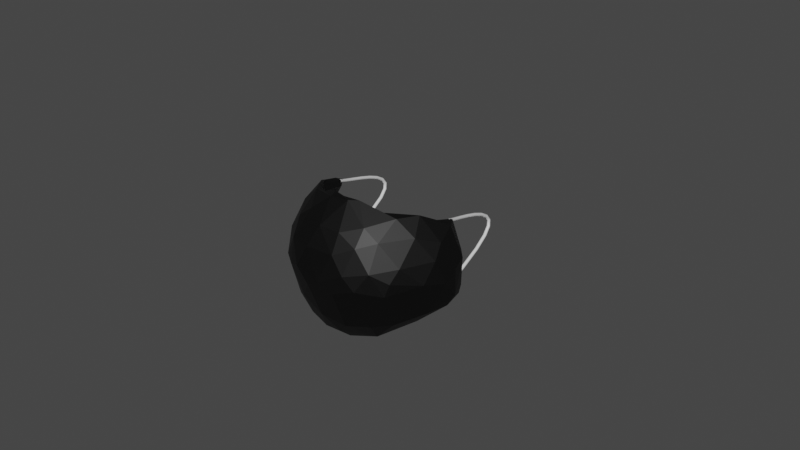 # Source: CubrebocasPocasCaras.blend  (saved by Blender 3.0.42; exported with 4.5.12 LTS)
import bpy
from mathutils import Matrix  # noqa: F401  (used for matrix-valued properties, if any)

bpy.ops.wm.read_factory_settings(use_empty=True)
scene = bpy.context.scene
scene.name = 'Scene'

# ---- collections
col_collection = bpy.data.collections.new('Collection'); scene.collection.children.link(col_collection)

# ---- materials (node trees are filled in below, after node groups)
mat_material_001 = bpy.data.materials.new('Material.001')
mat_material_001.use_transparent_shadow = False
mat_material = bpy.data.materials.new('Material')
mat_material.use_transparent_shadow = False

# ---- material node trees
mat_material_001.use_nodes = True; mat_material_001.node_tree.nodes.clear()
_N = mat_material_001.node_tree.nodes; _L = mat_material_001.node_tree.links
n0 = _N.new('ShaderNodeBsdfPrincipled'); n0.name = 'Principled BSDF'; n0.location = (10, 300)
n0.distribution = 'GGX'
n0.subsurface_method = 'RANDOM_WALK_SKIN'
n0.inputs[0].default_value = (0.0, 0.0, 0.0, 1.0)
n0.inputs[3].default_value = 1.45
n0.inputs[27].default_value = (0.0, 0.0, 0.0, 1.0)
n0.inputs[28].default_value = 1.0
n1 = _N.new('ShaderNodeOutputMaterial'); n1.name = 'Material Output'; n1.location = (300, 300)
_L.new(n0.outputs[0], n1.inputs[0])
n1.is_active_output = True
mat_material.use_nodes = True; mat_material.node_tree.nodes.clear()
_N = mat_material.node_tree.nodes; _L = mat_material.node_tree.links
n0 = _N.new('ShaderNodeBsdfPrincipled'); n0.name = 'Principled BSDF'; n0.location = (10, 300)
n0.distribution = 'GGX'
n0.subsurface_method = 'RANDOM_WALK_SKIN'
n0.inputs[3].default_value = 1.45
n0.inputs[27].default_value = (0.0, 0.0, 0.0, 1.0)
n0.inputs[28].default_value = 1.0
n1 = _N.new('ShaderNodeOutputMaterial'); n1.name = 'Material Output'; n1.location = (300, 300)
_L.new(n0.outputs[0], n1.inputs[0])
n1.is_active_output = True

# ---- world
world_world = bpy.data.worlds.new('World'); scene.world = world_world
world_world.use_nodes = True; world_world.node_tree.nodes.clear()
_N = world_world.node_tree.nodes; _L = world_world.node_tree.links
n0 = _N.new('ShaderNodeOutputWorld'); n0.name = 'World Output'; n0.location = (300, 300)
n1 = _N.new('ShaderNodeBackground'); n1.name = 'Background'; n1.location = (10, 300)
n1.inputs[0].default_value = (0.05088, 0.05088, 0.05088, 1.0)
_L.new(n1.outputs[0], n0.inputs[0])
n0.is_active_output = True
world_world.color = (0.05088, 0.05088, 0.05088)
world_world.use_sun_shadow = False
world_world.sun_shadow_jitter_overblur = 0.0

# ---- meshes
me_sphere = bpy.data.meshes.new('Sphere')
me_sphere.from_pydata([(0.163, -0.5438, -0.7053), (-0.5554, -0.3688, 0.7301), (-0.8797, 0.214, -0.2971), (-0.09289, -0.5113, 0.7043), (0.1872, -0.7502, -0.3511), (0.17, -0.4875, 0.8522), (0.8837, 0.2157, -0.282), (-0.8205, -0.4384, -0.28), (-0.9684, -0.2466, -0.02725), (-0.8106, 0.2003, 0.5792), (-0.2057, -0.9062, 0.3581), (-0.661, -0.7457, 0.05312), (-0.06081, -0.6072, -0.7526), (-0.8674, -0.4727, 0.05943), (-1.025, 0.01466, 0.1089), (0.0633, -0.5463, 0.8466), (-0.1838, -0.4657, 0.8487), (-0.5112, -0.7992, 0.3216), (-0.5582, -0.5976, -0.5416), (-0.9839, 0.1491, -0.2916), (-0.6915, -0.1501, 0.7119), (-0.1637, -0.9611, -0.06189), (-0.2284, -0.5412, -0.704), (-0.4038, -0.602, -0.6621), (-0.7496, -0.3605, 0.5456), (-0.4195, -0.4014, 0.7538), (-0.9445, 0.2129, -0.2853), (-0.6322, -0.4679, -0.5594), (-0.814, 0.1093, -0.4185), (-0.7611, -0.02108, 0.6494), (-0.8048, -0.5281, 0.257), (-0.3414, -0.8435, -0.3171), (-1.022, 0.009513, -0.1387), (-0.1136, -0.7992, 0.5896), (-0.3742, -0.6486, 0.6555), (-0.5537, -0.6422, 0.5191), (-0.4477, -0.4399, -0.6407), (-0.96, -0.09019, -0.3194), (-1.006, 0.1925, -0.05333), (-0.9408, 0.275, 0.2168), (0.1521, -0.9078, 0.3732), (-0.8544, -0.1392, -0.2519), (-0.895, 0.142, 0.07212), (-0.5958, -0.6911, 0.1787), (-0.2382, -0.4862, 0.696), (-0.6772, -0.2192, -0.4039), (-0.7314, 0.1353, -0.2847), (0.2085, -0.5464, -0.5949), (-0.6591, -0.6492, 0.04635), (0.001349, -0.8634, 0.02038), (-0.2384, -0.6694, -0.4848), (-0.4639, -0.6205, 0.4721), (-0.5767, -0.6081, -0.3074), (-0.866, 0.1018, -0.2119), (-0.2568, -0.6855, 0.4938), (-0.2719, -0.5393, -0.5898), (0.2284, -0.6569, -0.5064), (-0.656, -0.4313, 0.4481), (-0.7514, -0.5018, 0.1895), (-0.2832, -0.7665, -0.29), (-0.4004, -0.618, -0.4725), (-0.7489, -0.02286, -0.3277), (-0.7311, -0.06034, 0.5282), (-0.583, -0.3017, 0.5965), (-0.4559, -0.4039, 0.6252), (-0.3636, -0.826, -0.002037), (-0.9013, -0.1107, 0.1231), (-0.2084, -0.7904, 0.3352), (-0.812, -0.3466, -0.1689), (-0.8671, 0.1846, -0.2543), (-0.9571, 0.2581, -0.1669), (-0.5687, -0.3273, -0.5734), (-0.6724, -0.1875, -0.5117), (-0.1968, -0.4453, 0.8171), (-0.04553, -0.4842, 0.836), (-0.7592, 0.06362, 0.5755), (-0.8692, 0.2388, 0.2814), (-0.83, 0.1473, 0.3099), (-0.001945, -0.986, 0.03886), (0.628, -0.2559, -0.5392), (0.7581, 0.2308, -0.3381), (0.692, -0.7088, -0.01928), (0.7282, -0.6683, 0.1278), (0.8641, 0.1675, 0.531), (0.3709, -0.7936, 0.4707), (0.6715, -0.5502, -0.4409), (0.8258, 0.1794, -0.3843), (0.7908, 0.07099, -0.4206), (0.9628, 0.2111, -0.2733), (0.5489, -0.6353, 0.532), (0.9185, -0.06516, 0.4361), (0.9338, 0.2729, 0.23), (-0.07022, -0.8612, -0.439), (0.7802, 0.04097, 0.6177), (0.371, -0.6461, 0.657), (0.7696, 0.2823, 0.5349), (1.017, 0.07238, -0.2181), (0.1472, -0.7875, 0.5888), (0.6902, -0.1365, 0.7109), (0.4807, -0.3561, 0.7313), (0.7711, -0.5629, 0.2795), (0.9312, -0.3583, 0.05582), (0.9487, -0.1937, 0.2795), (0.3415, -0.5017, -0.6846), (0.9652, 0.007173, -0.3334), (1.021, 0.06477, 0.1075), (0.9813, 0.239, 0.1588), (0.8906, -0.2291, 0.02513), (0.7344, -0.0391, 0.5235), (0.3841, -0.7184, -0.3247), (0.6329, -0.4587, -0.3866), (0.8614, -0.0934, -0.2432), (0.7324, 0.1347, -0.2836), (0.7756, -0.4822, 0.03577), (0.5656, -0.6971, 0.2476), (0.6213, -0.6814, 0.03391), (0.8048, -0.4072, 0.1953), (0.8205, -0.1388, 0.3599), (0.5859, -0.2893, 0.605), (0.4381, -0.4753, -0.5491), (0.6868, -0.3843, 0.448), (0.2824, -0.7022, 0.4744), (0.4636, -0.7845, 0.03578), (0.4793, -0.5689, -0.4617), (0.3138, -0.8388, 0.04533), (0.8923, -0.1124, 0.1636), (0.9036, -0.108, -0.1131), (0.4828, -0.3906, 0.6251), (0.819, -0.2816, -0.2307), (0.7476, -0.02903, -0.3295), (0.957, 0.2562, -0.1909), (0.4907, -0.4125, -0.6274), (0.218, -0.4891, 0.7053), (0.9272, 0.2457, -0.03412), (0.87, 0.2446, 0.2861), (0.7377, 0.1923, 0.4824), (-0.1446, -0.7114, -0.6854), (-0.1793, -0.5482, 0.8186), (-0.3527, -0.9244, 0.08556), (-0.3273, -0.7345, -0.5688), (-0.4243, -0.5126, -0.6855), (-0.5143, -0.8472, 0.01876), (-0.5311, -0.7046, -0.4118), (-0.715, -0.2345, -0.5352), (-0.9027, -0.02923, 0.4724), (-0.962, -0.2191, 0.2123), (-0.9545, 0.2167, 0.2938), (-0.3937, -0.8016, 0.1816), (-0.5801, -0.5186, -0.4097), (-0.4906, -0.4379, -0.5258), (-0.8602, -0.3159, 0.1177), (-0.8263, -0.1825, 0.345), (-0.9028, -0.1227, -0.1378), (-0.9241, 0.239, -0.03498), (-0.5696, -0.2816, 0.73), (-0.7849, 0.2918, 0.5369), (-0.7388, 0.2207, 0.4947), (-0.4176, -0.3877, 0.7171), (-0.7651, 0.04718, -0.4003), (-0.7608, 0.2327, -0.3393), (-0.2663, -0.5253, -0.6554), (0.1058, -0.755, -0.6349), (0.302, -0.9262, 0.1783), (0.1817, -0.9608, -0.05275), (0.2294, -0.8137, -0.4955), (0.142, -0.6438, -0.7345), (0.4913, -0.7136, -0.4574), (0.4746, -0.5732, -0.6462), (0.558, -0.7977, 0.2367), (0.4317, -0.8932, 0.02642), (0.4129, -0.4082, 0.7581), (0.4594, -0.4921, -0.6725), (0.5725, -0.3722, 0.721), (0.7743, -0.3152, 0.5404), (1.018, -0.09155, -0.006448), (0.9015, -0.2368, -0.3422), (0.7224, -0.2066, -0.5275), (0.7984, 0.2856, 0.5396), (0.2768, -0.7874, 0.3281), (0.6099, -0.5903, -0.2832), (0.5109, -0.6364, 0.4044), (0.6365, -0.2784, -0.4374), (0.8845, 0.1379, -0.184), (0.8699, 0.1216, 0.2055), (0.7387, -0.03613, -0.4316), (0.16, -0.4581, 0.8294), (0.8319, 0.1103, -0.2365), (0.3488, -0.4169, 0.6912)], [], [(136, 161, 165), (33, 137, 15), (10, 40, 78), (138, 10, 78), (138, 78, 21), (31, 21, 92), (23, 139, 136), (22, 140, 12), (17, 35, 34), (138, 17, 10), (11, 17, 141), (140, 27, 23), (1, 34, 35), (11, 30, 17), (30, 35, 17), (25, 1, 154), (143, 37, 27), (24, 1, 35), (30, 24, 35), (37, 7, 27), (27, 7, 18), (8, 14, 145), (13, 145, 30), (37, 32, 8), (143, 19, 37), (154, 20, 29), (30, 145, 24), (159, 2, 26), (155, 9, 146), (39, 146, 38), (70, 38, 19), (32, 38, 14), (37, 19, 32), (121, 54, 67), (67, 147, 49), (54, 44, 51), (67, 51, 147), (67, 54, 51), (60, 149, 55), (147, 43, 65), (43, 48, 65), (59, 65, 52), (58, 48, 43), (52, 148, 60), (64, 51, 44), (149, 41, 45), (43, 57, 58), (48, 58, 150), (48, 150, 68), (68, 41, 148), (68, 152, 41), (45, 41, 61), (58, 151, 150), (61, 53, 46), (151, 77, 66), (70, 69, 153), (2, 69, 70), (26, 2, 70), (36, 149, 71), (72, 45, 158), (72, 158, 28), (16, 73, 74), (73, 3, 74), (16, 74, 15), (153, 53, 42), (9, 155, 75), (29, 9, 75), (75, 156, 62), (154, 157, 25), (29, 62, 63), (76, 156, 155), (160, 47, 55), (157, 64, 73), (72, 149, 45), (158, 46, 159), (153, 76, 39), (153, 42, 76), (39, 76, 155), (159, 69, 2), (69, 46, 53), (25, 73, 16), (64, 44, 73), (0, 12, 103), (33, 15, 97), (40, 162, 78), (163, 164, 92), (21, 163, 92), (163, 169, 164), (169, 166, 164), (164, 167, 161), (12, 165, 103), (40, 97, 84), (5, 94, 15), (165, 167, 171), (84, 94, 89), (162, 168, 169), (162, 84, 168), (166, 85, 167), (172, 94, 5), (103, 171, 131), (168, 89, 100), (172, 170, 98), (170, 99, 98), (171, 167, 176), (131, 176, 79), (172, 173, 89), (100, 101, 82), (85, 81, 175), (85, 175, 167), (101, 102, 174), (102, 105, 174), (175, 174, 96), (79, 176, 87), (176, 104, 86), (83, 90, 98), (93, 83, 98), (86, 6, 80), (87, 86, 80), (90, 106, 105), (83, 91, 106), (106, 130, 96), (174, 105, 96), (105, 106, 96), (96, 88, 104), (88, 130, 6), (121, 132, 3), (54, 121, 3), (47, 56, 55), (124, 178, 49), (4, 49, 59), (122, 114, 124), (109, 122, 124), (109, 124, 4), (119, 56, 47), (123, 109, 56), (132, 121, 127), (114, 180, 178), (114, 120, 180), (181, 111, 110), (181, 110, 119), (114, 116, 120), (116, 114, 115), (113, 107, 116), (128, 107, 113), (111, 126, 128), (120, 108, 118), (108, 120, 117), (139, 31, 92, 136), (117, 120, 116), (125, 117, 116), (129, 112, 186), (135, 108, 117), (183, 117, 125), (182, 125, 126), (182, 126, 111), (129, 186, 111), (119, 47, 0), (79, 119, 131), (131, 119, 103), (129, 184, 87), (184, 79, 87), (3, 185, 74), (185, 5, 74), (177, 134, 91), (127, 118, 99), (135, 134, 95), (182, 186, 6), (0, 160, 22), (0, 47, 160), (187, 99, 170), (181, 79, 184), (112, 129, 80), (129, 87, 80), (183, 133, 134), (103, 119, 0), (132, 187, 185), (185, 170, 5), (0, 22, 12), (12, 136, 165), (21, 78, 163), (31, 138, 21), (141, 17, 138), (137, 16, 15), (12, 140, 136), (140, 23, 136), (33, 34, 137), (23, 18, 139), (18, 142, 139), (25, 16, 137), (22, 36, 140), (33, 17, 34), (10, 17, 33), (141, 31, 142), (31, 141, 138), (139, 142, 31), (18, 7, 142), (25, 137, 1), (1, 137, 34), (36, 71, 140), (140, 143, 27), (20, 154, 1), (1, 24, 20), (140, 72, 143), (71, 72, 140), (13, 30, 11), (11, 7, 13), (145, 13, 8), (14, 8, 32), (7, 37, 8), (7, 8, 13), (143, 28, 19), (29, 20, 144), (72, 28, 143), (9, 29, 144), (144, 20, 24), (145, 144, 24), (14, 144, 145), (28, 159, 26), (146, 9, 144), (39, 155, 146), (14, 146, 144), (38, 146, 14), (32, 19, 38), (70, 39, 38), (26, 70, 19), (19, 28, 26), (4, 50, 56), (4, 59, 50), (56, 50, 55), (49, 147, 65), (49, 65, 59), (50, 59, 60), (54, 3, 44), (50, 60, 55), (59, 52, 60), (147, 51, 43), (52, 65, 48), (60, 148, 149), (43, 51, 57), (57, 51, 63), (63, 51, 64), (149, 148, 41), (58, 57, 151), (52, 48, 68), (52, 68, 148), (152, 150, 66), (57, 63, 62), (62, 151, 57), (150, 151, 66), (66, 77, 42), (53, 152, 42), (152, 66, 42), (61, 41, 53), (36, 160, 149), (158, 45, 61), (73, 44, 3), (153, 69, 53), (75, 155, 156), (76, 42, 77), (157, 154, 63), (62, 29, 75), (157, 63, 64), (25, 157, 73), (72, 71, 149), (28, 158, 159), (158, 61, 46), (39, 70, 153), (69, 159, 46), (160, 36, 22), (149, 160, 55), (40, 33, 97), (10, 33, 40), (162, 40, 84), (162, 169, 163), (78, 162, 163), (161, 167, 165), (97, 15, 94), (84, 97, 94), (164, 166, 167), (170, 172, 5), (103, 165, 171), (168, 84, 89), (169, 168, 81), (166, 169, 81), (168, 82, 81), (94, 172, 89), (82, 168, 100), (167, 175, 176), (131, 171, 176), (89, 173, 100), (81, 82, 101), (175, 81, 101), (175, 101, 174), (104, 175, 96), (173, 172, 98), (87, 176, 86), (176, 175, 104), (98, 90, 173), (173, 90, 102), (102, 90, 105), (101, 100, 102), (100, 173, 102), (83, 93, 177), (177, 93, 95), (83, 177, 91), (90, 83, 106), (96, 130, 88), (86, 88, 6), (86, 104, 88), (67, 178, 121), (4, 124, 49), (124, 114, 178), (56, 109, 4), (123, 179, 109), (119, 123, 56), (178, 180, 121), (115, 114, 122), (123, 110, 179), (127, 187, 132), (119, 110, 123), (120, 127, 180), (121, 180, 127), (118, 127, 120), (113, 116, 115), (179, 128, 113), (115, 179, 113), (110, 128, 179), (107, 126, 125), (128, 126, 107), (181, 129, 111), (111, 128, 110), (116, 107, 125), (183, 135, 117), (182, 183, 125), (186, 182, 111), (129, 181, 184), (130, 133, 6), (3, 132, 185), (74, 5, 15), (133, 182, 6), (95, 93, 135), (93, 108, 135), (99, 118, 98), (93, 98, 108), (98, 118, 108), (95, 134, 177), (185, 187, 170), (187, 127, 99), (79, 181, 119), (91, 134, 133), (130, 91, 133), (183, 182, 133), (106, 91, 130), (135, 183, 134), (77, 151, 62, 156), (11, 142, 7), (11, 141, 142), (18, 23, 27), (49, 178, 67), (150, 152, 68), (109, 179, 115, 122), (53, 41, 152), (63, 154, 29), (156, 76, 77), (161, 92, 164), (85, 166, 81), (92, 161, 136), (186, 112, 80, 6)])
_uv = me_sphere.uv_layers.new(name='UVMap')
_uv.uv.foreach_set('vector', [0.2205, 0.3152, 0.2279, 0.3346, 0.2196, 0.2924, 0.2253, 0.7017, 0.1954, 0.7867, 0.2304, 0.7855, 0.2171, 0.6164, 0.2246, 0.6217, 0.2363, 0.5152, 0.1976, 0.5291, 0.2171, 0.6164, 0.2363, 0.5152, 0.1976, 0.5291, 0.2363, 0.5152, 0.2233, 0.4775, 0.1929, 0.4132, 0.2233, 0.4775, 0.2324, 0.3853, 0.1651, 0.3041, 0.1864, 0.344, 0.2205, 0.3152, 0.2012, 0.2502, 0.1537, 0.2727, 0.2333, 0.2767, 0.1617, 0.6036, 0.1388, 0.6749, 0.1678, 0.7243, 0.1976, 0.5291, 0.1617, 0.6036, 0.2171, 0.6164, 0.1391, 0.5157, 0.1617, 0.6036, 0.1682, 0.5042, 0.1537, 0.2727, 0.1224, 0.319, 0.1651, 0.3041, 0.1178, 0.7548, 0.1678, 0.7243, 0.1388, 0.6749, 0.1391, 0.5157, 0.1114, 0.5825, 0.1617, 0.6036, 0.1114, 0.5825, 0.1388, 0.6749, 0.1617, 0.6036, 0.1289, 0.7934, 0.1178, 0.7548, 0.1047, 0.7783, 0.09862, 0.2854, 0.07441, 0.3969, 0.1224, 0.319, 0.1022, 0.6842, 0.1178, 0.7548, 0.1388, 0.6749, 0.1114, 0.5825, 0.1022, 0.6842, 0.1388, 0.6749, 0.07441, 0.3969, 0.1059, 0.4092, 0.1224, 0.319, 0.1224, 0.319, 0.1059, 0.4092, 0.1398, 0.3421, 0.08278, 0.495, 0.06008, 0.5443, 0.08007, 0.574, 0.103, 0.5197, 0.08007, 0.574, 0.1114, 0.5825, 0.07441, 0.3969, 0.06295, 0.4646, 0.08278, 0.495, 0.09862, 0.2854, 0.0505, 0.4028, 0.07441, 0.3969, 0.1047, 0.7783, 0.0886, 0.7579, 0.07307, 0.7565, 0.1114, 0.5825, 0.08007, 0.574, 0.1022, 0.6842, 0.03513, 0.2665, 0.03128, 0.3481, 0.03813, 0.3779, 0.03267, 0.7042, 0.04636, 0.7196, 0.04398, 0.6038, 0.03266, 0.5791, 0.04398, 0.6038, 0.04388, 0.4905, 0.03292, 0.4515, 0.04388, 0.4905, 0.0505, 0.4028, 0.06295, 0.4646, 0.04388, 0.4905, 0.06008, 0.5443, 0.07441, 0.3969, 0.0505, 0.4028, 0.06295, 0.4646, 0.2037, 0.714, 0.2105, 0.7129, 0.2228, 0.632, 0.2228, 0.632, 0.1925, 0.5683, 0.2399, 0.5017, 0.2105, 0.7129, 0.191, 0.7951, 0.1554, 0.6992, 0.2228, 0.632, 0.1554, 0.6992, 0.1925, 0.5683, 0.2228, 0.632, 0.2105, 0.7129, 0.1554, 0.6992, 0.1753, 0.3212, 0.1382, 0.2646, 0.1991, 0.2648, 0.1925, 0.5683, 0.1474, 0.5671, 0.1968, 0.4924, 0.1474, 0.5671, 0.131, 0.4999, 0.1968, 0.4924, 0.2068, 0.3896, 0.1968, 0.4924, 0.141, 0.382, 0.1086, 0.5768, 0.131, 0.4999, 0.1474, 0.5671, 0.141, 0.382, 0.1296, 0.328, 0.1753, 0.3212, 0.1289, 0.7797, 0.1554, 0.6992, 0.191, 0.7951, 0.1382, 0.2646, 0.07027, 0.3699, 0.09217, 0.2684, 0.1474, 0.5671, 0.1092, 0.6883, 0.1086, 0.5768, 0.131, 0.4999, 0.1086, 0.5768, 0.08518, 0.5464, 0.131, 0.4999, 0.08518, 0.5464, 0.09289, 0.4217, 0.09289, 0.4217, 0.07027, 0.3699, 0.1296, 0.328, 0.09289, 0.4217, 0.06486, 0.4493, 0.07027, 0.3699, 0.09217, 0.2684, 0.07027, 0.3699, 0.06379, 0.2705, 0.1086, 0.5768, 0.0732, 0.6527, 0.08518, 0.5464, 0.06379, 0.2705, 0.03764, 0.3869, 0.03894, 0.2736, 0.0732, 0.6527, 0.03903, 0.6334, 0.06175, 0.5567, 0.03292, 0.4515, 0.03215, 0.3647, 0.03207, 0.4941, 0.03128, 0.3481, 0.03215, 0.3647, 0.03292, 0.4515, 0.03813, 0.3779, 0.03128, 0.3481, 0.03292, 0.4515, 0.1443, 0.2505, 0.1382, 0.2646, 0.1169, 0.2504, 0.09555, 0.253, 0.09217, 0.2684, 0.06565, 0.2511, 0.09555, 0.253, 0.06565, 0.2511, 0.05983, 0.2704, 0.1881, 0.8078, 0.1904, 0.8098, 0.233, 0.8113, 0.1904, 0.8098, 0.2274, 0.7976, 0.233, 0.8113, 0.1881, 0.8078, 0.233, 0.8113, 0.2304, 0.7855, 0.03207, 0.4941, 0.03764, 0.3869, 0.03798, 0.5313, 0.04636, 0.7196, 0.03267, 0.7042, 0.05722, 0.7423, 0.06166, 0.7489, 0.04636, 0.7196, 0.05722, 0.7423, 0.05722, 0.7423, 0.03585, 0.7093, 0.06847, 0.7421, 0.1047, 0.7783, 0.1298, 0.7942, 0.1289, 0.7934, 0.07307, 0.7565, 0.07119, 0.7531, 0.1033, 0.7696, 0.03248, 0.6073, 0.03585, 0.7093, 0.03267, 0.7042, 0.1945, 0.252, 0.2137, 0.2577, 0.1991, 0.2648, 0.1298, 0.7942, 0.1289, 0.7797, 0.1487, 0.8034, 0.09555, 0.253, 0.1382, 0.2646, 0.09217, 0.2684, 0.06565, 0.2511, 0.03894, 0.2736, 0.03513, 0.2665, 0.03207, 0.4941, 0.03248, 0.6073, 0.03266, 0.5791, 0.03207, 0.4941, 0.03798, 0.5313, 0.03248, 0.6073, 0.03266, 0.5791, 0.03248, 0.6073, 0.03267, 0.7042, 0.03513, 0.2665, 0.03215, 0.3647, 0.03128, 0.3481, 0.03215, 0.3647, 0.03894, 0.2736, 0.03764, 0.3869, 0.1572, 0.8092, 0.1904, 0.8098, 0.1881, 0.8078, 0.1607, 0.8055, 0.191, 0.7951, 0.1904, 0.8098, 0.2154, 0.2537, 0.2333, 0.2767, 0.1741, 0.2583, 0.2253, 0.7017, 0.2304, 0.7855, 0.2197, 0.7001, 0.2246, 0.6217, 0.2057, 0.5599, 0.2363, 0.5152, 0.2198, 0.4827, 0.2038, 0.3722, 0.2324, 0.3853, 0.2233, 0.4775, 0.2198, 0.4827, 0.2324, 0.3853, 0.2198, 0.4827, 0.1792, 0.5082, 0.2038, 0.3722, 0.1792, 0.5082, 0.1578, 0.3742, 0.2038, 0.3722, 0.2038, 0.3722, 0.1507, 0.3142, 0.2279, 0.3346, 0.2333, 0.2767, 0.2196, 0.2924, 0.1741, 0.2583, 0.2246, 0.6217, 0.2197, 0.7001, 0.181, 0.6559, 0.1904, 0.7985, 0.1668, 0.7274, 0.2304, 0.7855, 0.2196, 0.2924, 0.1507, 0.3142, 0.1454, 0.2848, 0.181, 0.6559, 0.1668, 0.7274, 0.138, 0.6744, 0.2057, 0.5599, 0.1574, 0.58, 0.1792, 0.5082, 0.2057, 0.5599, 0.181, 0.6559, 0.1574, 0.58, 0.1578, 0.3742, 0.1222, 0.3645, 0.1507, 0.3142, 0.1152, 0.7506, 0.1668, 0.7274, 0.1904, 0.7985, 0.1741, 0.2583, 0.1454, 0.2848, 0.1358, 0.2547, 0.1574, 0.58, 0.138, 0.6744, 0.116, 0.5921, 0.1152, 0.7506, 0.1344, 0.7873, 0.08828, 0.7585, 0.1344, 0.7873, 0.1193, 0.7864, 0.08828, 0.7585, 0.1454, 0.2848, 0.1507, 0.3142, 0.09591, 0.2861, 0.1358, 0.2547, 0.09591, 0.2861, 0.1054, 0.2538, 0.1152, 0.7506, 0.09705, 0.6825, 0.138, 0.6744, 0.116, 0.5921, 0.09222, 0.5202, 0.1275, 0.5399, 0.1222, 0.3645, 0.1347, 0.4887, 0.09123, 0.3834, 0.1222, 0.3645, 0.09123, 0.3834, 0.1507, 0.3142, 0.09222, 0.5202, 0.07984, 0.5961, 0.06975, 0.5043, 0.07984, 0.5961, 0.05725, 0.5409, 0.06975, 0.5043, 0.09123, 0.3834, 0.06975, 0.5043, 0.05785, 0.4374, 0.1054, 0.2538, 0.09591, 0.2861, 0.06505, 0.2621, 0.09591, 0.2861, 0.06605, 0.3708, 0.05042, 0.2896, 0.05349, 0.69, 0.07132, 0.6514, 0.08828, 0.7585, 0.0607, 0.7434, 0.05349, 0.69, 0.08828, 0.7585, 0.05042, 0.2896, 0.03427, 0.3535, 0.03767, 0.2721, 0.06505, 0.2621, 0.05042, 0.2896, 0.03767, 0.2721, 0.07132, 0.6514, 0.04396, 0.5556, 0.05725, 0.5409, 0.05349, 0.69, 0.03664, 0.5795, 0.04396, 0.5556, 0.04396, 0.5556, 0.03659, 0.4389, 0.05785, 0.4374, 0.06975, 0.5043, 0.05725, 0.5409, 0.05785, 0.4374, 0.05725, 0.5409, 0.04396, 0.5556, 0.05785, 0.4374, 0.05785, 0.4374, 0.04318, 0.3971, 0.06605, 0.3708, 0.04318, 0.3971, 0.03659, 0.4389, 0.03427, 0.3535, 0.2037, 0.714, 0.1972, 0.801, 0.2274, 0.7976, 0.2105, 0.7129, 0.2037, 0.714, 0.2274, 0.7976, 0.2137, 0.2577, 0.2133, 0.3199, 0.1991, 0.2648, 0.2098, 0.5129, 0.2084, 0.6354, 0.2399, 0.5017, 0.2243, 0.3783, 0.2399, 0.5017, 0.2068, 0.3896, 0.1764, 0.508, 0.1504, 0.5861, 0.2098, 0.5129, 0.1866, 0.3816, 0.1764, 0.508, 0.2098, 0.5129, 0.1866, 0.3816, 0.2098, 0.5129, 0.2243, 0.3783, 0.1528, 0.2583, 0.2133, 0.3199, 0.2137, 0.2577, 0.154, 0.3205, 0.1866, 0.3816, 0.2133, 0.3199, 0.1592, 0.7701, 0.2037, 0.714, 0.1271, 0.7869, 0.1504, 0.5861, 0.1512, 0.6682, 0.2084, 0.6354, 0.1504, 0.5861, 0.1023, 0.6867, 0.1512, 0.6682, 0.1014, 0.2598, 0.06435, 0.3722, 0.1173, 0.3321, 0.1014, 0.2598, 0.1173, 0.3321, 0.1528, 0.2583, 0.1504, 0.5861, 0.097, 0.5755, 0.1023, 0.6867, 0.097, 0.5755, 0.1504, 0.5861, 0.1409, 0.5073, 0.1061, 0.5058, 0.0754, 0.5173, 0.097, 0.5755, 0.08679, 0.3928, 0.0754, 0.5173, 0.1061, 0.5058, 0.06435, 0.3722, 0.06496, 0.4506, 0.08679, 0.3928, 0.1023, 0.6867, 0.0697, 0.7504, 0.1024, 0.773, 0.0697, 0.7504, 0.1023, 0.6867, 0.06987, 0.6522, 0.1864, 0.344, 0.1929, 0.4132, 0.2324, 0.3853, 0.2205, 0.3152, 0.06987, 0.6522, 0.1023, 0.6867, 0.097, 0.5755, 0.06233, 0.5714, 0.06987, 0.6522, 0.097, 0.5755, 0.065, 0.267, 0.03525, 0.2687, 0.03489, 0.3451, 0.03409, 0.7069, 0.06534, 0.743, 0.06987, 0.6522, 0.03554, 0.5837, 0.06987, 0.6522, 0.06233, 0.5714, 0.03269, 0.4102, 0.06233, 0.5714, 0.06496, 0.4506, 0.03269, 0.4102, 0.06496, 0.4506, 0.06435, 0.3722, 0.065, 0.267, 0.03489, 0.3451, 0.06435, 0.3722, 0.1528, 0.2583, 0.2137, 0.2577, 0.2154, 0.2537, 0.1054, 0.2538, 0.1528, 0.2583, 0.1358, 0.2547, 0.1358, 0.2547, 0.1528, 0.2583, 0.1741, 0.2583, 0.065, 0.267, 0.07623, 0.2548, 0.06505, 0.2621, 0.07623, 0.2548, 0.1054, 0.2538, 0.06505, 0.2621, 0.2274, 0.7976, 0.2015, 0.8098, 0.233, 0.8113, 0.2015, 0.8098, 0.1904, 0.7985, 0.233, 0.8113, 0.03938, 0.7001, 0.03202, 0.6138, 0.03664, 0.5795, 0.1271, 0.7869, 0.1024, 0.773, 0.1193, 0.7864, 0.03409, 0.7069, 0.03202, 0.6138, 0.03623, 0.7076, 0.03269, 0.4102, 0.03489, 0.3451, 0.03427, 0.3535, 0.2154, 0.2537, 0.1945, 0.252, 0.2012, 0.2502, 0.2154, 0.2537, 0.2137, 0.2577, 0.1945, 0.252, 0.1405, 0.7989, 0.1193, 0.7864, 0.1344, 0.7873, 0.1014, 0.2598, 0.1054, 0.2538, 0.07623, 0.2548, 0.03525, 0.2687, 0.065, 0.267, 0.03767, 0.2721, 0.065, 0.267, 0.06505, 0.2621, 0.03767, 0.2721, 0.03554, 0.5837, 0.03265, 0.4956, 0.03202, 0.6138, 0.1741, 0.2583, 0.1528, 0.2583, 0.2154, 0.2537, 0.1972, 0.801, 0.1602, 0.8063, 0.2015, 0.8098, 0.2015, 0.8098, 0.1579, 0.8009, 0.1904, 0.7985, 0.2154, 0.2537, 0.2012, 0.2502, 0.2333, 0.2767, 0.2333, 0.2767, 0.2205, 0.3152, 0.2196, 0.2924, 0.2233, 0.4775, 0.2363, 0.5152, 0.2198, 0.4827, 0.1929, 0.4132, 0.1976, 0.5291, 0.2233, 0.4775, 0.1682, 0.5042, 0.1617, 0.6036, 0.1976, 0.5291, 0.1954, 0.7867, 0.1881, 0.8078, 0.2304, 0.7855, 0.2333, 0.2767, 0.1537, 0.2727, 0.2205, 0.3152, 0.1537, 0.2727, 0.1651, 0.3041, 0.2205, 0.3152, 0.2253, 0.7017, 0.1678, 0.7243, 0.1954, 0.7867, 0.1651, 0.3041, 0.1398, 0.3421, 0.1864, 0.344, 0.1398, 0.3421, 0.1514, 0.386, 0.1864, 0.344, 0.1562, 0.7943, 0.1881, 0.8078, 0.1954, 0.7867, 0.2012, 0.2502, 0.1443, 0.2505, 0.1537, 0.2727, 0.2253, 0.7017, 0.1617, 0.6036, 0.1678, 0.7243, 0.2171, 0.6164, 0.1617, 0.6036, 0.2253, 0.7017, 0.1682, 0.5042, 0.1929, 0.4132, 0.1514, 0.386, 0.1929, 0.4132, 0.1682, 0.5042, 0.1976, 0.5291, 0.1864, 0.344, 0.1514, 0.386, 0.1929, 0.4132, 0.1398, 0.3421, 0.1059, 0.4092, 0.1514, 0.386, 0.1289, 0.7934, 0.1528, 0.7765, 0.1178, 0.7548, 0.1178, 0.7548, 0.1954, 0.7867, 0.1678, 0.7243, 0.1443, 0.2505, 0.1169, 0.2504, 0.1537, 0.2727, 0.1537, 0.2727, 0.09862, 0.2854, 0.1224, 0.319, 0.0886, 0.7579, 0.1047, 0.7783, 0.1178, 0.7548, 0.1178, 0.7548, 0.1022, 0.6842, 0.0886, 0.7579, 0.1537, 0.2727, 0.09555, 0.253, 0.09862, 0.2854, 0.1169, 0.2504, 0.09555, 0.253, 0.1537, 0.2727, 0.103, 0.5197, 0.1114, 0.5825, 0.1391, 0.5157, 0.1391, 0.5157, 0.1059, 0.4092, 0.103, 0.5197, 0.08007, 0.574, 0.103, 0.5197, 0.08278, 0.495, 0.06008, 0.5443, 0.08278, 0.495, 0.06295, 0.4646, 0.1059, 0.4092, 0.07441, 0.3969, 0.08278, 0.495, 0.1059, 0.4092, 0.08278, 0.495, 0.103, 0.5197, 0.09862, 0.2854, 0.05983, 0.2704, 0.0505, 0.4028, 0.06166, 0.7489, 0.0886, 0.7579, 0.07027, 0.667, 0.09555, 0.253, 0.05983, 0.2704, 0.09862, 0.2854, 0.04636, 0.7196, 0.06166, 0.7489, 0.07027, 0.667, 0.07027, 0.667, 0.0886, 0.7579, 0.1022, 0.6842, 0.08007, 0.574, 0.07027, 0.667, 0.1022, 0.6842, 0.06008, 0.5443, 0.07027, 0.667, 0.08007, 0.574, 0.05983, 0.2704, 0.03513, 0.2665, 0.03813, 0.3779, 0.04398, 0.6038, 0.04636, 0.7196, 0.07027, 0.667, 0.03266, 0.5791, 0.03267, 0.7042, 0.04398, 0.6038, 0.06008, 0.5443, 0.04398, 0.6038, 0.07027, 0.667, 0.04388, 0.4905, 0.04398, 0.6038, 0.06008, 0.5443, 0.06295, 0.4646, 0.0505, 0.4028, 0.04388, 0.4905, 0.03292, 0.4515, 0.03266, 0.5791, 0.04388, 0.4905, 0.03813, 0.3779, 0.03292, 0.4515, 0.0505, 0.4028, 0.0505, 0.4028, 0.05983, 0.2704, 0.03813, 0.3779, 0.2243, 0.3783, 0.2136, 0.328, 0.2133, 0.3199, 0.2243, 0.3783, 0.2068, 0.3896, 0.2136, 0.328, 0.2133, 0.3199, 0.2136, 0.328, 0.1991, 0.2648, 0.2399, 0.5017, 0.1925, 0.5683, 0.1968, 0.4924, 0.2399, 0.5017, 0.1968, 0.4924, 0.2068, 0.3896, 0.2136, 0.328, 0.2068, 0.3896, 0.1753, 0.3212, 0.2105, 0.7129, 0.2274, 0.7976, 0.191, 0.7951, 0.2136, 0.328, 0.1753, 0.3212, 0.1991, 0.2648, 0.2068, 0.3896, 0.141, 0.382, 0.1753, 0.3212, 0.1925, 0.5683, 0.1554, 0.6992, 0.1474, 0.5671, 0.141, 0.382, 0.1968, 0.4924, 0.131, 0.4999, 0.1753, 0.3212, 0.1296, 0.328, 0.1382, 0.2646, 0.1474, 0.5671, 0.1554, 0.6992, 0.1092, 0.6883, 0.1092, 0.6883, 0.1554, 0.6992, 0.1033, 0.7696, 0.1033, 0.7696, 0.1554, 0.6992, 0.1289, 0.7797, 0.1382, 0.2646, 0.1296, 0.328, 0.07027, 0.3699, 0.1086, 0.5768, 0.1092, 0.6883, 0.0732, 0.6527, 0.141, 0.382, 0.131, 0.4999, 0.09289, 0.4217, 0.141, 0.382, 0.09289, 0.4217, 0.1296, 0.328, 0.06486, 0.4493, 0.08518, 0.5464, 0.06175, 0.5567, 0.1092, 0.6883, 0.1033, 0.7696, 0.07119, 0.7531, 0.07119, 0.7531, 0.0732, 0.6527, 0.1092, 0.6883, 0.08518, 0.5464, 0.0732, 0.6527, 0.06175, 0.5567, 0.06175, 0.5567, 0.03903, 0.6334, 0.03798, 0.5313, 0.03764, 0.3869, 0.06486, 0.4493, 0.03798, 0.5313, 0.06486, 0.4493, 0.06175, 0.5567, 0.03798, 0.5313, 0.06379, 0.2705, 0.07027, 0.3699, 0.03764, 0.3869, 0.1443, 0.2505, 0.1945, 0.252, 0.1382, 0.2646, 0.06565, 0.2511, 0.09217, 0.2684, 0.06379, 0.2705, 0.1904, 0.8098, 0.191, 0.7951, 0.2274, 0.7976, 0.03207, 0.4941, 0.03215, 0.3647, 0.03764, 0.3869, 0.05722, 0.7423, 0.03267, 0.7042, 0.03585, 0.7093, 0.03248, 0.6073, 0.03798, 0.5313, 0.03903, 0.6334, 0.1298, 0.7942, 0.1047, 0.7783, 0.1033, 0.7696, 0.07119, 0.7531, 0.07307, 0.7565, 0.06641, 0.7509, 0.1298, 0.7942, 0.1033, 0.7696, 0.1289, 0.7797, 0.1289, 0.7934, 0.1298, 0.7942, 0.1487, 0.8034, 0.09555, 0.253, 0.1169, 0.2504, 0.1382, 0.2646, 0.05983, 0.2704, 0.06565, 0.2511, 0.03513, 0.2665, 0.06565, 0.2511, 0.06379, 0.2705, 0.03894, 0.2736, 0.03266, 0.5791, 0.03292, 0.4515, 0.03207, 0.4941, 0.03215, 0.3647, 0.03513, 0.2665, 0.03894, 0.2736, 0.1945, 0.252, 0.1443, 0.2505, 0.2012, 0.2502, 0.1382, 0.2646, 0.1945, 0.252, 0.1991, 0.2648, 0.2246, 0.6217, 0.2253, 0.7017, 0.2197, 0.7001, 0.2171, 0.6164, 0.2253, 0.7017, 0.2246, 0.6217, 0.2057, 0.5599, 0.2246, 0.6217, 0.181, 0.6559, 0.2057, 0.5599, 0.1792, 0.5082, 0.2198, 0.4827, 0.2363, 0.5152, 0.2057, 0.5599, 0.2198, 0.4827, 0.2279, 0.3346, 0.1507, 0.3142, 0.2196, 0.2924, 0.2197, 0.7001, 0.2304, 0.7855, 0.1668, 0.7274, 0.181, 0.6559, 0.2197, 0.7001, 0.1668, 0.7274, 0.2038, 0.3722, 0.1578, 0.3742, 0.1507, 0.3142, 0.1579, 0.8009, 0.1513, 0.7659, 0.1904, 0.7985, 0.1741, 0.2583, 0.2196, 0.2924, 0.1454, 0.2848, 0.1574, 0.58, 0.181, 0.6559, 0.138, 0.6744, 0.1792, 0.5082, 0.1574, 0.58, 0.1347, 0.4887, 0.1578, 0.3742, 0.1792, 0.5082, 0.1347, 0.4887, 0.1574, 0.58, 0.1275, 0.5399, 0.1347, 0.4887, 0.1668, 0.7274, 0.1152, 0.7506, 0.138, 0.6744, 0.1275, 0.5399, 0.1574, 0.58, 0.116, 0.5921, 0.1507, 0.3142, 0.09123, 0.3834, 0.09591, 0.2861, 0.1358, 0.2547, 0.1454, 0.2848, 0.09591, 0.2861, 0.138, 0.6744, 0.09705, 0.6825, 0.116, 0.5921, 0.1347, 0.4887, 0.1275, 0.5399, 0.09222, 0.5202, 0.09123, 0.3834, 0.1347, 0.4887, 0.09222, 0.5202, 0.09123, 0.3834, 0.09222, 0.5202, 0.06975, 0.5043, 0.06605, 0.3708, 0.09123, 0.3834, 0.05785, 0.4374, 0.09705, 0.6825, 0.1152, 0.7506, 0.08828, 0.7585, 0.06505, 0.2621, 0.09591, 0.2861, 0.05042, 0.2896, 0.09591, 0.2861, 0.09123, 0.3834, 0.06605, 0.3708, 0.08828, 0.7585, 0.07132, 0.6514, 0.09705, 0.6825, 0.09705, 0.6825, 0.07132, 0.6514, 0.07984, 0.5961, 0.07984, 0.5961, 0.07132, 0.6514, 0.05725, 0.5409, 0.09222, 0.5202, 0.116, 0.5921, 0.07984, 0.5961, 0.116, 0.5921, 0.09705, 0.6825, 0.07984, 0.5961, 0.05349, 0.69, 0.0607, 0.7434, 0.03938, 0.7001, 0.03938, 0.7001, 0.0607, 0.7434, 0.03623, 0.7076, 0.05349, 0.69, 0.03938, 0.7001, 0.03664, 0.5795, 0.07132, 0.6514, 0.05349, 0.69, 0.04396, 0.5556, 0.05785, 0.4374, 0.03659, 0.4389, 0.04318, 0.3971, 0.05042, 0.2896, 0.04318, 0.3971, 0.03427, 0.3535, 0.05042, 0.2896, 0.06605, 0.3708, 0.04318, 0.3971, 0.2228, 0.632, 0.2084, 0.6354, 0.2037, 0.714, 0.2243, 0.3783, 0.2098, 0.5129, 0.2399, 0.5017, 0.2098, 0.5129, 0.1504, 0.5861, 0.2084, 0.6354, 0.2133, 0.3199, 0.1866, 0.3816, 0.2243, 0.3783, 0.154, 0.3205, 0.1347, 0.3846, 0.1866, 0.3816, 0.1528, 0.2583, 0.154, 0.3205, 0.2133, 0.3199, 0.2084, 0.6354, 0.1512, 0.6682, 0.2037, 0.714, 0.1409, 0.5073, 0.1504, 0.5861, 0.1764, 0.508, 0.154, 0.3205, 0.1173, 0.3321, 0.1347, 0.3846, 0.1271, 0.7869, 0.1405, 0.7989, 0.1592, 0.7701, 0.1528, 0.2583, 0.1173, 0.3321, 0.154, 0.3205, 0.1023, 0.6867, 0.1271, 0.7869, 0.1512, 0.6682, 0.2037, 0.714, 0.1512, 0.6682, 0.1271, 0.7869, 0.1024, 0.773, 0.1271, 0.7869, 0.1023, 0.6867, 0.1061, 0.5058, 0.097, 0.5755, 0.1409, 0.5073, 0.1347, 0.3846, 0.08679, 0.3928, 0.1061, 0.5058, 0.1409, 0.5073, 0.1347, 0.3846, 0.1061, 0.5058, 0.1173, 0.3321, 0.08679, 0.3928, 0.1347, 0.3846, 0.0754, 0.5173, 0.06496, 0.4506, 0.06233, 0.5714, 0.08679, 0.3928, 0.06496, 0.4506, 0.0754, 0.5173, 0.1014, 0.2598, 0.065, 0.267, 0.06435, 0.3722, 0.06435, 0.3722, 0.08679, 0.3928, 0.1173, 0.3321, 0.097, 0.5755, 0.0754, 0.5173, 0.06233, 0.5714, 0.03554, 0.5837, 0.03409, 0.7069, 0.06987, 0.6522, 0.03269, 0.4102, 0.03554, 0.5837, 0.06233, 0.5714, 0.03489, 0.3451, 0.03269, 0.4102, 0.06435, 0.3722, 0.065, 0.267, 0.1014, 0.2598, 0.07623, 0.2548, 0.03659, 0.4389, 0.03265, 0.4956, 0.03427, 0.3535, 0.2274, 0.7976, 0.1972, 0.801, 0.2015, 0.8098, 0.233, 0.8113, 0.1904, 0.7985, 0.2304, 0.7855, 0.03265, 0.4956, 0.03269, 0.4102, 0.03427, 0.3535, 0.03623, 0.7076, 0.0607, 0.7434, 0.03409, 0.7069, 0.0607, 0.7434, 0.06534, 0.743, 0.03409, 0.7069, 0.1193, 0.7864, 0.1024, 0.773, 0.08828, 0.7585, 0.0687, 0.7498, 0.08828, 0.7585, 0.0697, 0.7504, 0.08828, 0.7585, 0.1024, 0.773, 0.0697, 0.7504, 0.03623, 0.7076, 0.03202, 0.6138, 0.03938, 0.7001, 0.1488, 0.8034, 0.1405, 0.7989, 0.1344, 0.7873, 0.1405, 0.7989, 0.1271, 0.7869, 0.1193, 0.7864, 0.1054, 0.2538, 0.1014, 0.2598, 0.1528, 0.2583, 0.03664, 0.5795, 0.03202, 0.6138, 0.03265, 0.4956, 0.03659, 0.4389, 0.03664, 0.5795, 0.03265, 0.4956, 0.03554, 0.5837, 0.03269, 0.4102, 0.03265, 0.4956, 0.04396, 0.5556, 0.03664, 0.5795, 0.03659, 0.4389, 0.03409, 0.7069, 0.03554, 0.5837, 0.03202, 0.6138, 0.03903, 0.6334, 0.0732, 0.6527, 0.06847, 0.7421, 0.03585, 0.7093, 0.1391, 0.5157, 0.1514, 0.386, 0.1059, 0.4092, 0.1391, 0.5157, 0.1682, 0.5042, 0.1514, 0.386, 0.1398, 0.3421, 0.1651, 0.3041, 0.1224, 0.319, 0.2399, 0.5017, 0.2084, 0.6354, 0.2228, 0.632, 0.08518, 0.5464, 0.06486, 0.4493, 0.09289, 0.4217, 0.1866, 0.3816, 0.1347, 0.3846, 0.1409, 0.5073, 0.1764, 0.508, 0.03764, 0.3869, 0.07027, 0.3699, 0.06486, 0.4493, 0.1033, 0.7696, 0.1047, 0.7783, 0.07307, 0.7565, 0.03585, 0.7093, 0.03248, 0.6073, 0.03903, 0.6334, 0.2279, 0.3346, 0.2324, 0.3853, 0.2038, 0.3722, 0.1222, 0.3645, 0.1578, 0.3742, 0.1347, 0.4887, 0.2324, 0.3853, 0.2279, 0.3346, 0.2205, 0.3152, 0.03489, 0.3451, 0.03525, 0.2687, 0.03767, 0.2721, 0.03427, 0.3535])
me_sphere.materials.append(mat_material_001)
me_sphere.use_remesh_fix_poles = True
me_sphere.use_remesh_preserve_attributes = False
me_sphere.update()

# ---- curves / text
cu_beziercurve_001 = bpy.data.curves.new('BezierCurve.001', 'CURVE')
cu_beziercurve_001.dimensions = '3D'
_sp = cu_beziercurve_001.splines.new('BEZIER'); _sp.bezier_points.add(1)
_sp.bezier_points.foreach_set('co', [-0.9987, 1.613, 1.325, -0.259, 1.195, 1.341])
_sp.bezier_points.foreach_set('handle_left', [-1.401, 1.315, 1.825, -0.02775, 2.976, 0.1691])
_sp.bezier_points.foreach_set('handle_right', [-0.6425, 1.877, 0.8826, -0.3665, 0.3665, 1.886])
for _p, _l, _r in zip(_sp.bezier_points, ['ALIGNED', 'ALIGNED'], ['ALIGNED', 'ALIGNED']): _p.handle_left_type = _l; _p.handle_right_type = _r
_sp.order_u = 0
_sp.order_v = 0
cu_beziercurve_001.materials.append(mat_material)
cu_beziercurve_001.use_path = True
cu_beziercurve_001.bevel_depth = 0.02
cu_beziercurve_001.fill_mode = 'FULL'
cu_beziercurve_002 = bpy.data.curves.new('BezierCurve.002', 'CURVE')
cu_beziercurve_002.dimensions = '3D'
_sp = cu_beziercurve_002.splines.new('BEZIER'); _sp.bezier_points.add(1)
_sp.bezier_points.foreach_set('co', [-1.348, 0.9649, -0.04951, -0.6086, 0.5468, -0.03391])
_sp.bezier_points.foreach_set('handle_left', [-1.75, 0.6673, 0.4503, -0.3774, 2.328, -1.206])
_sp.bezier_points.foreach_set('handle_right', [-0.9921, 1.229, -0.4923, -0.7161, -0.2816, 0.5111])
for _p, _l, _r in zip(_sp.bezier_points, ['ALIGNED', 'ALIGNED'], ['ALIGNED', 'ALIGNED']): _p.handle_left_type = _l; _p.handle_right_type = _r
_sp.order_u = 0
_sp.order_v = 0
cu_beziercurve_002.use_path = True
cu_beziercurve_002.bevel_depth = 0.02
cu_beziercurve_002.fill_mode = 'FULL'

# ---- objects
ob_sphere = bpy.data.objects.new('Sphere', me_sphere)
ob_beziercurve = bpy.data.objects.new('BezierCurve', cu_beziercurve_001)
ob_beziercurve_001 = bpy.data.objects.new('BezierCurve.001', cu_beziercurve_002)

# ---- transforms, parenting, visibility, modifiers, constraints
ob_sphere.location = (0.0, 0.0, 1.167)
ob_beziercurve.location = (-0.8276, -0.1564, 0.09273)
ob_beziercurve.rotation_euler = (1.444, 1.166, 0.9652)
ob_beziercurve_001.location = (-0.8276, -0.1564, 0.09273)
ob_beziercurve_001.rotation_euler = (1.444, 1.166, 0.9652)

# ---- collection membership
col_collection.objects.link(ob_sphere)
col_collection.objects.link(ob_beziercurve)
col_collection.objects.link(ob_beziercurve_001)

# ---- scene / render settings (as saved in the file)
scene.frame_start = 1; scene.frame_end = 250; scene.frame_set(108)
scene.render.engine = 'BLENDER_EEVEE_NEXT'
scene.cycles.sampling_pattern = 'TABULATED_SOBOL'
scene.cycles.use_light_tree = False
scene.view_settings.view_transform = 'Filmic'
bpy.context.view_layer.update()

# ---- added for rendering (the .blend has no active camera and no usable light): camera, sun
cam_auto = bpy.data.cameras.new('AutoCamera')
cam_auto.lens = 50.0
cam_auto.sensor_width = 36.0
cam_auto.clip_end = 1000.0
ob_auto_camera = bpy.data.objects.new('AutoCamera', cam_auto)
scene.collection.objects.link(ob_auto_camera)
ob_auto_camera.location = (7.11417, -8.16395, 7.03027)
ob_auto_camera.rotation_euler = (1.09748, -7.21219e-08, 0.694738)
scene.camera = ob_auto_camera
light_auto_sun = bpy.data.lights.new('AutoSun', 'SUN')
light_auto_sun.energy = 3.0
light_auto_sun.angle = 0.0523599
ob_auto_sun = bpy.data.objects.new('AutoSun', light_auto_sun)
scene.collection.objects.link(ob_auto_sun)
ob_auto_sun.rotation_euler = (0.872665, 0.174533, 0.523599)
bpy.context.view_layer.update()
